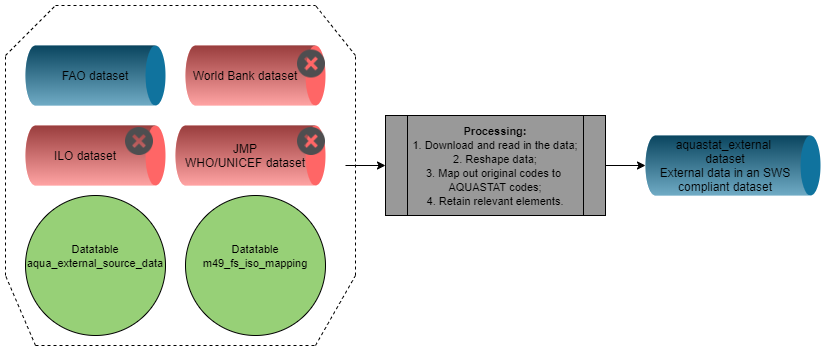

The diagram above was exported from draw.io. Its source (the exported page's mxGraphModel, read from the mxfile embedded in the PNG):
<mxGraphModel dx="1038" dy="531" grid="1" gridSize="10" guides="1" tooltips="1" connect="1" arrows="1" fold="1" page="1" pageScale="1" pageWidth="850" pageHeight="1100" math="0" shadow="0">
  <root>
    <mxCell id="0" />
    <mxCell id="1" parent="0" />
    <mxCell id="GxW2BBCZpBAtZ5NwfjWI-121" value="" style="verticalLabelPosition=bottom;verticalAlign=top;html=1;shape=mxgraph.infographic.cylinder;fillColor=#10739E;strokeColor=none;rotation=90;" parent="1" vertex="1">
      <mxGeometry x="100" y="140" width="60" height="140" as="geometry" />
    </mxCell>
    <mxCell id="GxW2BBCZpBAtZ5NwfjWI-123" value="FAO dataset" style="text;html=1;strokeColor=none;fillColor=none;align=center;verticalAlign=middle;whiteSpace=wrap;rounded=0;" parent="1" vertex="1">
      <mxGeometry x="50" y="200" width="160" height="20" as="geometry" />
    </mxCell>
    <mxCell id="GxW2BBCZpBAtZ5NwfjWI-127" value="" style="verticalLabelPosition=bottom;verticalAlign=top;html=1;shape=mxgraph.infographic.cylinder;fillColor=#FF6666;strokeColor=none;rotation=90;" parent="1" vertex="1">
      <mxGeometry x="100" y="220" width="60" height="140" as="geometry" />
    </mxCell>
    <mxCell id="GxW2BBCZpBAtZ5NwfjWI-128" value="ILO dataset" style="text;html=1;strokeColor=none;fillColor=none;align=center;verticalAlign=middle;whiteSpace=wrap;rounded=0;" parent="1" vertex="1">
      <mxGeometry x="40" y="280" width="160" height="20" as="geometry" />
    </mxCell>
    <mxCell id="GxW2BBCZpBAtZ5NwfjWI-129" value="" style="verticalLabelPosition=bottom;verticalAlign=top;html=1;shape=mxgraph.infographic.cylinder;fillColor=#FF6666;strokeColor=none;rotation=90;" parent="1" vertex="1">
      <mxGeometry x="260" y="140" width="60" height="140" as="geometry" />
    </mxCell>
    <mxCell id="GxW2BBCZpBAtZ5NwfjWI-130" value="World Bank dataset" style="text;html=1;strokeColor=none;fillColor=none;align=center;verticalAlign=middle;whiteSpace=wrap;rounded=0;" parent="1" vertex="1">
      <mxGeometry x="200" y="200" width="160" height="20" as="geometry" />
    </mxCell>
    <mxCell id="GxW2BBCZpBAtZ5NwfjWI-131" value="" style="verticalLabelPosition=bottom;verticalAlign=top;html=1;shape=mxgraph.infographic.cylinder;fillColor=#FF6666;strokeColor=none;rotation=90;" parent="1" vertex="1">
      <mxGeometry x="255" y="215" width="60" height="150" as="geometry" />
    </mxCell>
    <mxCell id="GxW2BBCZpBAtZ5NwfjWI-132" value="&lt;div&gt;JMP&lt;/div&gt;&lt;div&gt;WHO/UNICEF dataset&lt;/div&gt;" style="text;html=1;strokeColor=none;fillColor=none;align=center;verticalAlign=middle;whiteSpace=wrap;rounded=0;" parent="1" vertex="1">
      <mxGeometry x="200" y="280" width="160" height="20" as="geometry" />
    </mxCell>
    <mxCell id="H9hapipmkr__YGCjgNmA-8" value="" style="ellipse;whiteSpace=wrap;html=1;aspect=fixed;fillColor=#97D077;" parent="1" vertex="1">
      <mxGeometry x="60" y="330" width="140" height="140" as="geometry" />
    </mxCell>
    <mxCell id="H9hapipmkr__YGCjgNmA-9" value="&lt;font style=&quot;font-size: 11px&quot;&gt;Datatable&lt;br&gt;aqua_external_source_data&lt;/font&gt;" style="text;html=1;strokeColor=none;fillColor=none;align=center;verticalAlign=middle;whiteSpace=wrap;rounded=0;" parent="1" vertex="1">
      <mxGeometry x="110" y="380" width="40" height="20" as="geometry" />
    </mxCell>
    <mxCell id="H9hapipmkr__YGCjgNmA-11" value="" style="ellipse;whiteSpace=wrap;html=1;aspect=fixed;fillColor=#97D077;" parent="1" vertex="1">
      <mxGeometry x="220" y="330" width="140" height="140" as="geometry" />
    </mxCell>
    <mxCell id="H9hapipmkr__YGCjgNmA-12" value="&lt;font style=&quot;font-size: 11px&quot;&gt;Datatable&lt;br&gt;m49_fs_iso_mapping&lt;/font&gt;" style="text;html=1;strokeColor=none;fillColor=none;align=center;verticalAlign=middle;whiteSpace=wrap;rounded=0;" parent="1" vertex="1">
      <mxGeometry x="270" y="380" width="40" height="20" as="geometry" />
    </mxCell>
    <mxCell id="H9hapipmkr__YGCjgNmA-14" value="&lt;span style=&quot;font-size: 11px ; white-space: normal&quot;&gt;&lt;b&gt;Processing:&lt;/b&gt;&lt;/span&gt;&lt;br style=&quot;font-size: 11px ; white-space: normal&quot;&gt;&lt;span style=&quot;font-size: 11px ; white-space: normal&quot;&gt;1. Download and read in the data;&lt;/span&gt;&lt;br style=&quot;font-size: 11px ; white-space: normal&quot;&gt;&lt;span style=&quot;font-size: 11px ; white-space: normal&quot;&gt;2. Reshape data;&lt;/span&gt;&lt;br style=&quot;font-size: 11px ; white-space: normal&quot;&gt;&lt;span style=&quot;font-size: 11px ; white-space: normal&quot;&gt;3. Map out original codes to&amp;nbsp;&lt;/span&gt;&lt;br style=&quot;font-size: 11px ; white-space: normal&quot;&gt;&lt;span style=&quot;font-size: 11px ; white-space: normal&quot;&gt;AQUASTAT codes;&lt;/span&gt;&lt;br style=&quot;font-size: 11px ; white-space: normal&quot;&gt;&lt;span style=&quot;font-size: 11px ; white-space: normal&quot;&gt;4. Retain relevant elements.&lt;/span&gt;" style="shape=process;whiteSpace=wrap;html=1;backgroundOutline=1;fillColor=#999999;" parent="1" vertex="1">
      <mxGeometry x="420" y="250" width="220" height="100" as="geometry" />
    </mxCell>
    <mxCell id="H9hapipmkr__YGCjgNmA-16" value="" style="verticalLabelPosition=bottom;verticalAlign=top;html=1;shape=mxgraph.infographic.cylinder;fillColor=#10739E;strokeColor=none;rotation=90;shadow=0;" parent="1" vertex="1">
      <mxGeometry x="737.5" y="212.5" width="60" height="175" as="geometry" />
    </mxCell>
    <mxCell id="H9hapipmkr__YGCjgNmA-17" value="&lt;font style=&quot;font-size: 12px&quot;&gt;aquastat_external &lt;br&gt;dataset&lt;br&gt;External data in an SWS&lt;br&gt;compliant dataset&lt;/font&gt;" style="text;html=1;strokeColor=none;fillColor=none;align=center;verticalAlign=middle;whiteSpace=wrap;rounded=0;" parent="1" vertex="1">
      <mxGeometry x="680" y="290" width="160" height="20" as="geometry" />
    </mxCell>
    <mxCell id="H9hapipmkr__YGCjgNmA-19" value="" style="endArrow=none;dashed=1;html=1;" parent="1" edge="1">
      <mxGeometry width="50" height="50" relative="1" as="geometry">
        <mxPoint x="40" y="190" as="sourcePoint" />
        <mxPoint x="90" y="140" as="targetPoint" />
      </mxGeometry>
    </mxCell>
    <mxCell id="H9hapipmkr__YGCjgNmA-23" value="" style="endArrow=none;dashed=1;html=1;" parent="1" edge="1">
      <mxGeometry width="50" height="50" relative="1" as="geometry">
        <mxPoint x="390" y="190" as="sourcePoint" />
        <mxPoint x="350" y="140" as="targetPoint" />
      </mxGeometry>
    </mxCell>
    <mxCell id="H9hapipmkr__YGCjgNmA-24" value="" style="endArrow=none;dashed=1;html=1;" parent="1" edge="1">
      <mxGeometry width="50" height="50" relative="1" as="geometry">
        <mxPoint x="390" y="410" as="sourcePoint" />
        <mxPoint x="390" y="190" as="targetPoint" />
      </mxGeometry>
    </mxCell>
    <mxCell id="H9hapipmkr__YGCjgNmA-25" value="" style="endArrow=none;dashed=1;html=1;" parent="1" edge="1">
      <mxGeometry width="50" height="50" relative="1" as="geometry">
        <mxPoint x="40" y="410" as="sourcePoint" />
        <mxPoint x="40" y="190" as="targetPoint" />
      </mxGeometry>
    </mxCell>
    <mxCell id="H9hapipmkr__YGCjgNmA-26" value="" style="endArrow=none;dashed=1;html=1;" parent="1" edge="1">
      <mxGeometry width="50" height="50" relative="1" as="geometry">
        <mxPoint x="90" y="140" as="sourcePoint" />
        <mxPoint x="350" y="140" as="targetPoint" />
      </mxGeometry>
    </mxCell>
    <mxCell id="H9hapipmkr__YGCjgNmA-27" value="" style="endArrow=none;dashed=1;html=1;" parent="1" edge="1">
      <mxGeometry width="50" height="50" relative="1" as="geometry">
        <mxPoint x="70" y="480" as="sourcePoint" />
        <mxPoint x="40" y="410" as="targetPoint" />
      </mxGeometry>
    </mxCell>
    <mxCell id="H9hapipmkr__YGCjgNmA-28" value="" style="endArrow=none;dashed=1;html=1;" parent="1" edge="1">
      <mxGeometry width="50" height="50" relative="1" as="geometry">
        <mxPoint x="70" y="480" as="sourcePoint" />
        <mxPoint x="350" y="480" as="targetPoint" />
      </mxGeometry>
    </mxCell>
    <mxCell id="H9hapipmkr__YGCjgNmA-29" value="" style="endArrow=classic;html=1;" parent="1" target="H9hapipmkr__YGCjgNmA-14" edge="1">
      <mxGeometry width="50" height="50" relative="1" as="geometry">
        <mxPoint x="380" y="300" as="sourcePoint" />
        <mxPoint x="430" y="350" as="targetPoint" />
      </mxGeometry>
    </mxCell>
    <mxCell id="H9hapipmkr__YGCjgNmA-32" value="" style="endArrow=classic;html=1;" parent="1" edge="1">
      <mxGeometry width="50" height="50" relative="1" as="geometry">
        <mxPoint x="640" y="300" as="sourcePoint" />
        <mxPoint x="680" y="300" as="targetPoint" />
      </mxGeometry>
    </mxCell>
    <mxCell id="oygM5Tl64OKHGknzPpsc-1" value="" style="shape=image;html=1;verticalAlign=top;verticalLabelPosition=bottom;labelBackgroundColor=#ffffff;imageAspect=0;aspect=fixed;image=https://cdn3.iconfinder.com/data/icons/iconic-1/32/x_alt-128.png;fillColor=#FFFFFF;" vertex="1" parent="1">
      <mxGeometry x="332" y="184.5" width="28" height="28" as="geometry" />
    </mxCell>
    <mxCell id="oygM5Tl64OKHGknzPpsc-2" value="" style="shape=image;html=1;verticalAlign=top;verticalLabelPosition=bottom;labelBackgroundColor=#ffffff;imageAspect=0;aspect=fixed;image=https://cdn3.iconfinder.com/data/icons/iconic-1/32/x_alt-128.png;fillColor=#FFFFFF;" vertex="1" parent="1">
      <mxGeometry x="332" y="262" width="28" height="28" as="geometry" />
    </mxCell>
    <mxCell id="oygM5Tl64OKHGknzPpsc-3" value="" style="shape=image;html=1;verticalAlign=top;verticalLabelPosition=bottom;labelBackgroundColor=#ffffff;imageAspect=0;aspect=fixed;image=https://cdn3.iconfinder.com/data/icons/iconic-1/32/x_alt-128.png;fillColor=#FFFFFF;" vertex="1" parent="1">
      <mxGeometry x="160" y="262" width="28" height="28" as="geometry" />
    </mxCell>
    <mxCell id="oygM5Tl64OKHGknzPpsc-6" value="" style="endArrow=none;dashed=1;html=1;" edge="1" parent="1">
      <mxGeometry width="50" height="50" relative="1" as="geometry">
        <mxPoint x="350" y="480" as="sourcePoint" />
        <mxPoint x="390" y="410" as="targetPoint" />
      </mxGeometry>
    </mxCell>
  </root>
</mxGraphModel>